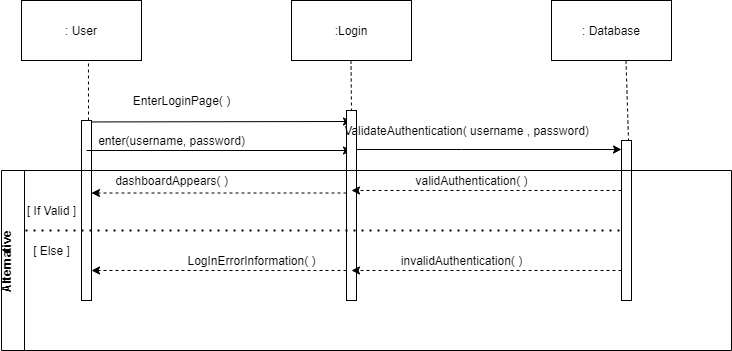

The diagram above was exported from draw.io. Its source (the exported page's mxGraphModel, read from the mxfile embedded in the PNG):
<mxGraphModel dx="869" dy="450" grid="1" gridSize="10" guides="1" tooltips="1" connect="1" arrows="1" fold="1" page="1" pageScale="1" pageWidth="850" pageHeight="1100" math="0" shadow="0">
  <root>
    <mxCell id="0" />
    <mxCell id="1" parent="0" />
    <mxCell id="ZD_3IIgVtpqK4yMolMr7-1" value=": User" style="rounded=0;whiteSpace=wrap;html=1;" vertex="1" parent="1">
      <mxGeometry x="50" y="50" width="120" height="60" as="geometry" />
    </mxCell>
    <mxCell id="ZD_3IIgVtpqK4yMolMr7-2" value=":Login" style="rounded=0;whiteSpace=wrap;html=1;" vertex="1" parent="1">
      <mxGeometry x="320" y="50" width="120" height="60" as="geometry" />
    </mxCell>
    <mxCell id="ZD_3IIgVtpqK4yMolMr7-3" value=": Database" style="rounded=0;whiteSpace=wrap;html=1;" vertex="1" parent="1">
      <mxGeometry x="580" y="50" width="120" height="60" as="geometry" />
    </mxCell>
    <mxCell id="ZD_3IIgVtpqK4yMolMr7-4" value="" style="endArrow=none;dashed=1;html=1;exitX=0.558;exitY=1.05;exitDx=0;exitDy=0;exitPerimeter=0;" edge="1" parent="1" source="ZD_3IIgVtpqK4yMolMr7-1">
      <mxGeometry width="50" height="50" relative="1" as="geometry">
        <mxPoint x="400" y="260" as="sourcePoint" />
        <mxPoint x="117" y="170" as="targetPoint" />
      </mxGeometry>
    </mxCell>
    <mxCell id="ZD_3IIgVtpqK4yMolMr7-6" value="" style="html=1;points=[];perimeter=orthogonalPerimeter;" vertex="1" parent="1">
      <mxGeometry x="110" y="170" width="10" height="180" as="geometry" />
    </mxCell>
    <mxCell id="ZD_3IIgVtpqK4yMolMr7-7" value="" style="endArrow=classic;html=1;exitX=1;exitY=0.008;exitDx=0;exitDy=0;exitPerimeter=0;" edge="1" parent="1" source="ZD_3IIgVtpqK4yMolMr7-6">
      <mxGeometry width="50" height="50" relative="1" as="geometry">
        <mxPoint x="400" y="260" as="sourcePoint" />
        <mxPoint x="380" y="171" as="targetPoint" />
      </mxGeometry>
    </mxCell>
    <mxCell id="ZD_3IIgVtpqK4yMolMr7-8" value="EnterLoginPage( )" style="text;html=1;align=center;verticalAlign=middle;resizable=0;points=[];autosize=1;strokeColor=none;" vertex="1" parent="1">
      <mxGeometry x="155" y="140" width="110" height="20" as="geometry" />
    </mxCell>
    <mxCell id="ZD_3IIgVtpqK4yMolMr7-9" value="" style="endArrow=classic;html=1;" edge="1" parent="1">
      <mxGeometry width="50" height="50" relative="1" as="geometry">
        <mxPoint x="115" y="200" as="sourcePoint" />
        <mxPoint x="380" y="200" as="targetPoint" />
      </mxGeometry>
    </mxCell>
    <mxCell id="ZD_3IIgVtpqK4yMolMr7-10" value="enter(username, password)" style="text;html=1;align=center;verticalAlign=middle;resizable=0;points=[];autosize=1;strokeColor=none;" vertex="1" parent="1">
      <mxGeometry x="120" y="180" width="160" height="20" as="geometry" />
    </mxCell>
    <mxCell id="ZD_3IIgVtpqK4yMolMr7-12" value="" style="endArrow=none;dashed=1;html=1;exitX=0.558;exitY=1.05;exitDx=0;exitDy=0;exitPerimeter=0;" edge="1" parent="1">
      <mxGeometry width="50" height="50" relative="1" as="geometry">
        <mxPoint x="379.5" y="110" as="sourcePoint" />
        <mxPoint x="380" y="160" as="targetPoint" />
      </mxGeometry>
    </mxCell>
    <mxCell id="ZD_3IIgVtpqK4yMolMr7-13" value="" style="html=1;points=[];perimeter=orthogonalPerimeter;" vertex="1" parent="1">
      <mxGeometry x="375" y="160" width="10" height="190" as="geometry" />
    </mxCell>
    <mxCell id="ZD_3IIgVtpqK4yMolMr7-14" value="" style="html=1;points=[];perimeter=orthogonalPerimeter;" vertex="1" parent="1">
      <mxGeometry x="650" y="190" width="10" height="160" as="geometry" />
    </mxCell>
    <mxCell id="ZD_3IIgVtpqK4yMolMr7-17" value="" style="endArrow=none;dashed=1;html=1;exitX=0.558;exitY=1.05;exitDx=0;exitDy=0;exitPerimeter=0;" edge="1" parent="1">
      <mxGeometry width="50" height="50" relative="1" as="geometry">
        <mxPoint x="654.5" y="110" as="sourcePoint" />
        <mxPoint x="657" y="190" as="targetPoint" />
      </mxGeometry>
    </mxCell>
    <mxCell id="ZD_3IIgVtpqK4yMolMr7-18" value="" style="edgeStyle=orthogonalEdgeStyle;rounded=0;orthogonalLoop=1;jettySize=auto;html=1;" edge="1" parent="1">
      <mxGeometry relative="1" as="geometry">
        <mxPoint x="385" y="199" as="sourcePoint" />
        <mxPoint x="650" y="199" as="targetPoint" />
        <Array as="points">
          <mxPoint x="490" y="199" />
          <mxPoint x="490" y="199" />
        </Array>
      </mxGeometry>
    </mxCell>
    <mxCell id="ZD_3IIgVtpqK4yMolMr7-20" value="ValidateAuthentication( username , password)" style="text;html=1;align=center;verticalAlign=middle;resizable=0;points=[];autosize=1;strokeColor=none;" vertex="1" parent="1">
      <mxGeometry x="365" y="170" width="260" height="20" as="geometry" />
    </mxCell>
    <mxCell id="ZD_3IIgVtpqK4yMolMr7-22" value="Alternative&#10;" style="swimlane;horizontal=0;" vertex="1" parent="1">
      <mxGeometry x="30" y="220" width="730" height="180" as="geometry" />
    </mxCell>
    <mxCell id="ZD_3IIgVtpqK4yMolMr7-29" value="" style="html=1;labelBackgroundColor=#ffffff;startArrow=none;startFill=0;startSize=6;endArrow=classic;endFill=1;endSize=6;jettySize=auto;orthogonalLoop=1;strokeWidth=1;dashed=1;fontSize=14;exitX=0;exitY=0.577;exitDx=0;exitDy=0;exitPerimeter=0;" edge="1" parent="ZD_3IIgVtpqK4yMolMr7-22" target="ZD_3IIgVtpqK4yMolMr7-6">
      <mxGeometry width="60" height="60" relative="1" as="geometry">
        <mxPoint x="345" y="22.5" as="sourcePoint" />
        <mxPoint x="85" y="27" as="targetPoint" />
      </mxGeometry>
    </mxCell>
    <mxCell id="ZD_3IIgVtpqK4yMolMr7-30" value="" style="html=1;labelBackgroundColor=#ffffff;startArrow=none;startFill=0;startSize=6;endArrow=classic;endFill=1;endSize=6;jettySize=auto;orthogonalLoop=1;strokeWidth=1;dashed=1;fontSize=14;exitX=0;exitY=0.577;exitDx=0;exitDy=0;exitPerimeter=0;" edge="1" parent="ZD_3IIgVtpqK4yMolMr7-22">
      <mxGeometry width="60" height="60" relative="1" as="geometry">
        <mxPoint x="620" y="20" as="sourcePoint" />
        <mxPoint x="350" y="20" as="targetPoint" />
      </mxGeometry>
    </mxCell>
    <mxCell id="ZD_3IIgVtpqK4yMolMr7-33" value="invalidAuthentication( )" style="text;html=1;align=center;verticalAlign=middle;resizable=0;points=[];autosize=1;strokeColor=none;" vertex="1" parent="ZD_3IIgVtpqK4yMolMr7-22">
      <mxGeometry x="390" y="80" width="140" height="20" as="geometry" />
    </mxCell>
    <mxCell id="ZD_3IIgVtpqK4yMolMr7-34" value="LogInErrorInformation( )" style="text;html=1;align=center;verticalAlign=middle;resizable=0;points=[];autosize=1;strokeColor=none;" vertex="1" parent="ZD_3IIgVtpqK4yMolMr7-22">
      <mxGeometry x="180" y="80" width="140" height="20" as="geometry" />
    </mxCell>
    <mxCell id="ZD_3IIgVtpqK4yMolMr7-24" value="validAuthentication( )" style="text;html=1;align=center;verticalAlign=middle;resizable=0;points=[];autosize=1;strokeColor=none;" vertex="1" parent="1">
      <mxGeometry x="435" y="220" width="130" height="20" as="geometry" />
    </mxCell>
    <mxCell id="ZD_3IIgVtpqK4yMolMr7-27" value="dashboardAppears( )" style="text;html=1;align=center;verticalAlign=middle;resizable=0;points=[];autosize=1;strokeColor=none;" vertex="1" parent="1">
      <mxGeometry x="135" y="220" width="130" height="20" as="geometry" />
    </mxCell>
    <mxCell id="ZD_3IIgVtpqK4yMolMr7-31" value="" style="html=1;labelBackgroundColor=#ffffff;startArrow=none;startFill=0;startSize=6;endArrow=classic;endFill=1;endSize=6;jettySize=auto;orthogonalLoop=1;strokeWidth=1;dashed=1;fontSize=14;exitX=0;exitY=0.577;exitDx=0;exitDy=0;exitPerimeter=0;" edge="1" parent="1">
      <mxGeometry width="60" height="60" relative="1" as="geometry">
        <mxPoint x="375" y="320" as="sourcePoint" />
        <mxPoint x="120" y="320" as="targetPoint" />
      </mxGeometry>
    </mxCell>
    <mxCell id="ZD_3IIgVtpqK4yMolMr7-32" value="" style="html=1;labelBackgroundColor=#ffffff;startArrow=none;startFill=0;startSize=6;endArrow=classic;endFill=1;endSize=6;jettySize=auto;orthogonalLoop=1;strokeWidth=1;dashed=1;fontSize=14;exitX=0;exitY=0.577;exitDx=0;exitDy=0;exitPerimeter=0;" edge="1" parent="1">
      <mxGeometry width="60" height="60" relative="1" as="geometry">
        <mxPoint x="650" y="320" as="sourcePoint" />
        <mxPoint x="380" y="320" as="targetPoint" />
      </mxGeometry>
    </mxCell>
    <mxCell id="ZD_3IIgVtpqK4yMolMr7-35" value="" style="endArrow=none;dashed=1;html=1;dashPattern=1 3;strokeWidth=2;" edge="1" parent="1">
      <mxGeometry width="50" height="50" relative="1" as="geometry">
        <mxPoint x="54" y="280" as="sourcePoint" />
        <mxPoint x="650" y="280" as="targetPoint" />
        <Array as="points">
          <mxPoint x="480" y="280" />
        </Array>
      </mxGeometry>
    </mxCell>
    <mxCell id="ZD_3IIgVtpqK4yMolMr7-36" value="[ If Valid ]" style="text;html=1;align=center;verticalAlign=middle;resizable=0;points=[];autosize=1;strokeColor=none;" vertex="1" parent="1">
      <mxGeometry x="50" y="250" width="60" height="20" as="geometry" />
    </mxCell>
    <mxCell id="ZD_3IIgVtpqK4yMolMr7-37" value="[ Else ]" style="text;html=1;align=center;verticalAlign=middle;resizable=0;points=[];autosize=1;strokeColor=none;" vertex="1" parent="1">
      <mxGeometry x="55" y="290" width="50" height="20" as="geometry" />
    </mxCell>
  </root>
</mxGraphModel>